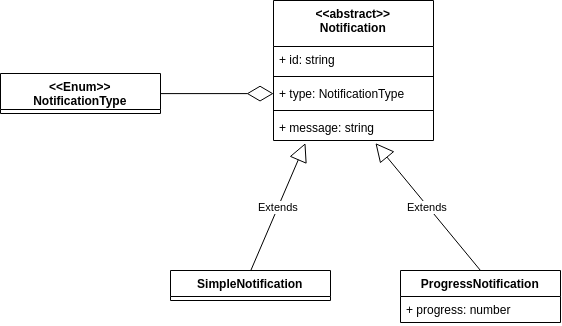

The diagram above was exported from draw.io. Its source (the exported page's mxGraphModel, read from the mxfile embedded in the PNG):
<mxGraphModel dx="1156" dy="595" grid="1" gridSize="10" guides="1" tooltips="1" connect="1" arrows="1" fold="1" page="1" pageScale="1" pageWidth="827" pageHeight="1169" math="0" shadow="0">
  <root>
    <mxCell id="0" />
    <mxCell id="1" parent="0" />
    <mxCell id="p5lRPPizmT6zqPzNN4wQ-1" value="&lt;&lt;abstract&gt;&gt;&#10;Notification&#10;" style="swimlane;fontStyle=1;align=center;verticalAlign=top;childLayout=stackLayout;horizontal=1;startSize=46;horizontalStack=0;resizeParent=1;resizeParentMax=0;resizeLast=0;collapsible=1;marginBottom=0;" vertex="1" parent="1">
      <mxGeometry x="333" y="80" width="160" height="140" as="geometry" />
    </mxCell>
    <mxCell id="p5lRPPizmT6zqPzNN4wQ-2" value="+ id: string" style="text;strokeColor=none;fillColor=none;align=left;verticalAlign=top;spacingLeft=4;spacingRight=4;overflow=hidden;rotatable=0;points=[[0,0.5],[1,0.5]];portConstraint=eastwest;" vertex="1" parent="p5lRPPizmT6zqPzNN4wQ-1">
      <mxGeometry y="46" width="160" height="26" as="geometry" />
    </mxCell>
    <mxCell id="p5lRPPizmT6zqPzNN4wQ-3" value="" style="line;strokeWidth=1;fillColor=none;align=left;verticalAlign=middle;spacingTop=-1;spacingLeft=3;spacingRight=3;rotatable=0;labelPosition=right;points=[];portConstraint=eastwest;" vertex="1" parent="p5lRPPizmT6zqPzNN4wQ-1">
      <mxGeometry y="72" width="160" height="8" as="geometry" />
    </mxCell>
    <mxCell id="p5lRPPizmT6zqPzNN4wQ-4" value="+ type: NotificationType" style="text;strokeColor=none;fillColor=none;align=left;verticalAlign=top;spacingLeft=4;spacingRight=4;overflow=hidden;rotatable=0;points=[[0,0.5],[1,0.5]];portConstraint=eastwest;" vertex="1" parent="p5lRPPizmT6zqPzNN4wQ-1">
      <mxGeometry y="80" width="160" height="26" as="geometry" />
    </mxCell>
    <mxCell id="p5lRPPizmT6zqPzNN4wQ-6" value="" style="line;strokeWidth=1;fillColor=none;align=left;verticalAlign=middle;spacingTop=-1;spacingLeft=3;spacingRight=3;rotatable=0;labelPosition=right;points=[];portConstraint=eastwest;" vertex="1" parent="p5lRPPizmT6zqPzNN4wQ-1">
      <mxGeometry y="106" width="160" height="8" as="geometry" />
    </mxCell>
    <mxCell id="p5lRPPizmT6zqPzNN4wQ-5" value="+ message: string" style="text;strokeColor=none;fillColor=none;align=left;verticalAlign=top;spacingLeft=4;spacingRight=4;overflow=hidden;rotatable=0;points=[[0,0.5],[1,0.5]];portConstraint=eastwest;" vertex="1" parent="p5lRPPizmT6zqPzNN4wQ-1">
      <mxGeometry y="114" width="160" height="26" as="geometry" />
    </mxCell>
    <mxCell id="p5lRPPizmT6zqPzNN4wQ-7" value="&lt;&lt;Enum&gt;&gt;&#10;NotificationType&#10;" style="swimlane;fontStyle=1;align=center;verticalAlign=top;childLayout=stackLayout;horizontal=1;startSize=36;horizontalStack=0;resizeParent=1;resizeParentMax=0;resizeLast=0;collapsible=1;marginBottom=0;" vertex="1" parent="1">
      <mxGeometry x="60" y="153" width="160" height="40" as="geometry" />
    </mxCell>
    <mxCell id="p5lRPPizmT6zqPzNN4wQ-13" value="SimpleNotification" style="swimlane;fontStyle=1;align=center;verticalAlign=top;childLayout=stackLayout;horizontal=1;startSize=26;horizontalStack=0;resizeParent=1;resizeParentMax=0;resizeLast=0;collapsible=1;marginBottom=0;" vertex="1" parent="1">
      <mxGeometry x="230" y="350" width="160" height="30" as="geometry" />
    </mxCell>
    <mxCell id="p5lRPPizmT6zqPzNN4wQ-17" value="Extends" style="endArrow=block;endSize=16;endFill=0;html=1;exitX=0.5;exitY=0;exitDx=0;exitDy=0;entryX=0.2;entryY=1.106;entryDx=0;entryDy=0;entryPerimeter=0;" edge="1" parent="1" source="p5lRPPizmT6zqPzNN4wQ-13" target="p5lRPPizmT6zqPzNN4wQ-5">
      <mxGeometry width="160" relative="1" as="geometry">
        <mxPoint x="170" y="240" as="sourcePoint" />
        <mxPoint x="330" y="240" as="targetPoint" />
      </mxGeometry>
    </mxCell>
    <mxCell id="p5lRPPizmT6zqPzNN4wQ-19" value="Extends" style="endArrow=block;endSize=16;endFill=0;html=1;exitX=0.5;exitY=0;exitDx=0;exitDy=0;entryX=0.637;entryY=1.092;entryDx=0;entryDy=0;entryPerimeter=0;" edge="1" parent="1" source="p5lRPPizmT6zqPzNN4wQ-20" target="p5lRPPizmT6zqPzNN4wQ-5">
      <mxGeometry width="160" relative="1" as="geometry">
        <mxPoint x="520.1904761904761" y="350.2380952380952" as="sourcePoint" />
        <mxPoint x="574.952380952381" y="230.1190476190476" as="targetPoint" />
      </mxGeometry>
    </mxCell>
    <mxCell id="p5lRPPizmT6zqPzNN4wQ-20" value="ProgressNotification" style="swimlane;fontStyle=1;align=center;verticalAlign=top;childLayout=stackLayout;horizontal=1;startSize=26;horizontalStack=0;resizeParent=1;resizeParentMax=0;resizeLast=0;collapsible=1;marginBottom=0;" vertex="1" parent="1">
      <mxGeometry x="460" y="350" width="160" height="52" as="geometry" />
    </mxCell>
    <mxCell id="p5lRPPizmT6zqPzNN4wQ-21" value="+ progress: number" style="text;strokeColor=none;fillColor=none;align=left;verticalAlign=top;spacingLeft=4;spacingRight=4;overflow=hidden;rotatable=0;points=[[0,0.5],[1,0.5]];portConstraint=eastwest;" vertex="1" parent="p5lRPPizmT6zqPzNN4wQ-20">
      <mxGeometry y="26" width="160" height="26" as="geometry" />
    </mxCell>
    <mxCell id="p5lRPPizmT6zqPzNN4wQ-25" value="" style="endArrow=diamondThin;endFill=0;endSize=24;html=1;entryX=0;entryY=0.5;entryDx=0;entryDy=0;exitX=1;exitY=0.5;exitDx=0;exitDy=0;" edge="1" parent="1" source="p5lRPPizmT6zqPzNN4wQ-7" target="p5lRPPizmT6zqPzNN4wQ-4">
      <mxGeometry width="160" relative="1" as="geometry">
        <mxPoint x="170" y="160" as="sourcePoint" />
        <mxPoint x="330" y="160" as="targetPoint" />
      </mxGeometry>
    </mxCell>
  </root>
</mxGraphModel>